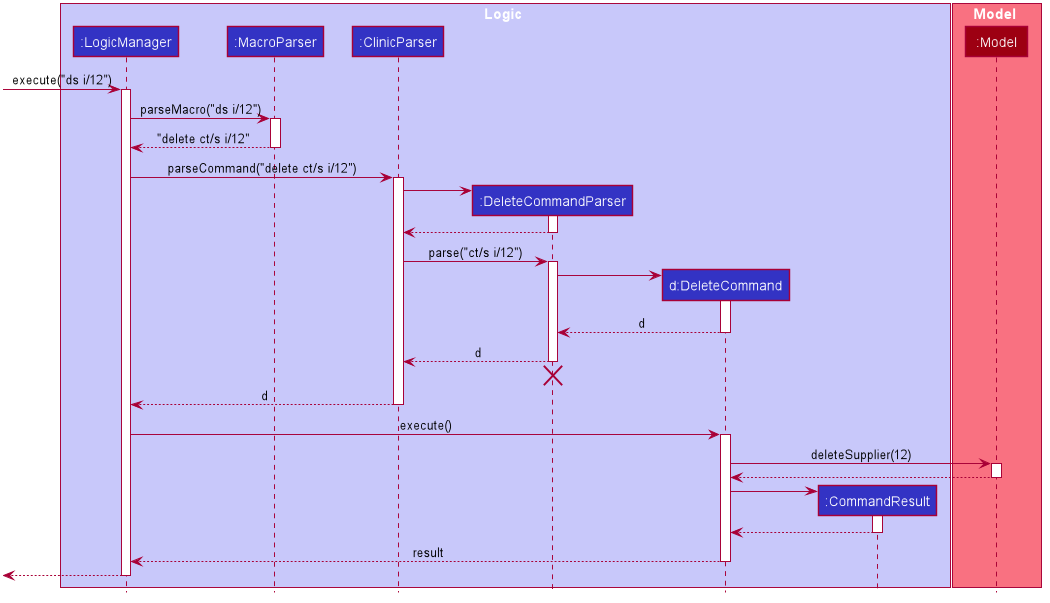

The diagram above was rendered by PlantUML. Its source (embedded in the PNG):
@startuml








skinparam BackgroundColor #FFFFFFF

skinparam Shadowing false

skinparam Class {
    FontColor #FFFFFF
    BorderThickness 1
    BorderColor #FFFFFF
    StereotypeFontColor #FFFFFF
    FontName Arial
}

skinparam Actor {
    BorderColor #000000
    Color #000000
    FontName Arial
}

skinparam Sequence {
    MessageAlign center
    BoxFontSize 15
    BoxPadding 0
    BoxFontColor #FFFFFF
    FontName Arial
}

skinparam Participant {
    FontColor #FFFFFFF
    Padding 20
}

skinparam MinClassWidth 50
skinparam ParticipantPadding 10
skinparam Shadowing false
skinparam DefaultTextAlignment center
skinparam packageStyle Rectangle

hide footbox
hide members
hide circle

box Logic #C8C8FA
participant ":LogicManager" as LogicManager #3333C4
participant ":MacroParser" as MacroParser #3333C4
participant ":ClinicParser" as ClinicParser #3333C4
participant ":DeleteCommandParser" as DeleteCommandParser #3333C4
participant "d:DeleteCommand" as DeleteCommand #3333C4
participant ":CommandResult" as CommandResult #3333C4
end box

box Model #F97181
participant ":Model" as Model #9D0012
end box

[-> LogicManager : execute("ds i/12")
activate LogicManager

LogicManager -> MacroParser : parseMacro("ds i/12")
activate MacroParser

MacroParser --> LogicManager : "delete ct/s i/12"
deactivate MacroParser

LogicManager -> ClinicParser : parseCommand("delete ct/s i/12")
activate ClinicParser

create DeleteCommandParser
ClinicParser -> DeleteCommandParser
activate DeleteCommandParser

DeleteCommandParser --> ClinicParser
deactivate DeleteCommandParser

ClinicParser -> DeleteCommandParser : parse("ct/s i/12")
activate DeleteCommandParser

create DeleteCommand
DeleteCommandParser -> DeleteCommand
activate DeleteCommand

DeleteCommand --> DeleteCommandParser : d
deactivate DeleteCommand

DeleteCommandParser --> ClinicParser : d
deactivate DeleteCommandParser
DeleteCommandParser -[hidden]-> ClinicParser
destroy DeleteCommandParser

ClinicParser --> LogicManager : d
deactivate ClinicParser

LogicManager -> DeleteCommand : execute()
activate DeleteCommand

DeleteCommand -> Model : deleteSupplier(12)
activate Model

Model --> DeleteCommand
deactivate Model

create CommandResult
DeleteCommand -> CommandResult
activate CommandResult

CommandResult --> DeleteCommand
deactivate CommandResult

DeleteCommand --> LogicManager : result
deactivate DeleteCommand

[<--LogicManager
deactivate LogicManager
@enduml